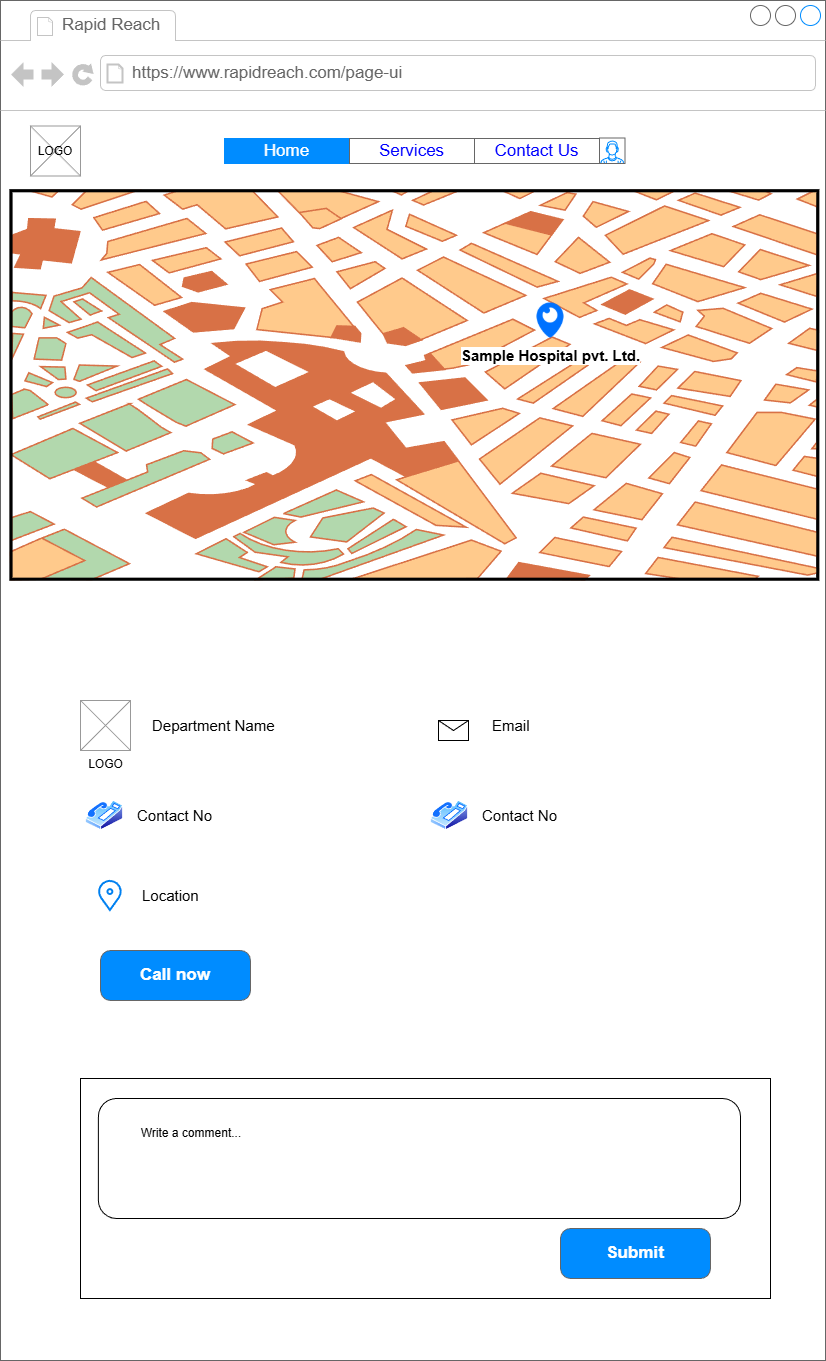

The diagram above was exported from draw.io. Its source (the exported page's mxGraphModel, read from the mxfile embedded in the PNG):
<mxGraphModel dx="1869" dy="1703" grid="1" gridSize="10" guides="1" tooltips="1" connect="1" arrows="1" fold="1" page="1" pageScale="1" pageWidth="827" pageHeight="1169" math="0" shadow="0">
  <root>
    <mxCell id="0" />
    <mxCell id="1" parent="0" />
    <mxCell id="X8LnuJ0BT6UNUj5XUbtM-1" parent="1" style="strokeWidth=1;shadow=0;dashed=0;align=center;html=1;shape=mxgraph.mockup.containers.browserWindow;rSize=0;strokeColor=#666666;strokeColor2=#008cff;strokeColor3=#c4c4c4;mainText=,;recursiveResize=0;" value="" vertex="1">
      <mxGeometry height="1360" width="825" x="-690" y="-200" as="geometry" />
    </mxCell>
    <mxCell id="p0KK4X2-M32TVEejnCqR-130" parent="X8LnuJ0BT6UNUj5XUbtM-1" style="rounded=0;whiteSpace=wrap;html=1;" value="" vertex="1">
      <mxGeometry height="220" width="690" x="80" y="1078" as="geometry" />
    </mxCell>
    <mxCell id="X8LnuJ0BT6UNUj5XUbtM-2" parent="X8LnuJ0BT6UNUj5XUbtM-1" style="strokeWidth=1;shadow=0;dashed=0;align=center;html=1;shape=mxgraph.mockup.containers.anchor;fontSize=17;fontColor=#666666;align=left;whiteSpace=wrap;" value="Rapid Reach" vertex="1">
      <mxGeometry height="26" width="110" x="60" y="12" as="geometry" />
    </mxCell>
    <mxCell id="X8LnuJ0BT6UNUj5XUbtM-3" parent="X8LnuJ0BT6UNUj5XUbtM-1" style="strokeWidth=1;shadow=0;dashed=0;align=center;html=1;shape=mxgraph.mockup.containers.anchor;rSize=0;fontSize=17;fontColor=#666666;align=left;" value="https://www.rapidreach.com/page-ui" vertex="1">
      <mxGeometry height="26" width="430" x="130" y="60" as="geometry" />
    </mxCell>
    <mxCell id="X8LnuJ0BT6UNUj5XUbtM-12" parent="X8LnuJ0BT6UNUj5XUbtM-1" style="swimlane;shape=mxgraph.bootstrap.anchor;strokeColor=#666666;fillColor=#ffffff;fontColor=#0000FF;fontStyle=0;childLayout=stackLayout;horizontal=0;startSize=0;horizontalStack=1;resizeParent=1;resizeParentMax=0;resizeLast=0;collapsible=0;marginBottom=0;whiteSpace=wrap;html=1;" value="" vertex="1">
      <mxGeometry height="25" width="375" x="224" y="138" as="geometry" />
    </mxCell>
    <mxCell id="X8LnuJ0BT6UNUj5XUbtM-13" parent="X8LnuJ0BT6UNUj5XUbtM-12" style="text;strokeColor=#008CFF;align=center;verticalAlign=middle;spacingLeft=10;spacingRight=10;overflow=hidden;points=[[0,0.5],[1,0.5]];portConstraint=eastwest;rotatable=0;whiteSpace=wrap;html=1;fillColor=#008CFF;fontColor=#ffffff;fontSize=17;" value="Home" vertex="1">
      <mxGeometry height="25" width="125" as="geometry" />
    </mxCell>
    <mxCell id="X8LnuJ0BT6UNUj5XUbtM-14" parent="X8LnuJ0BT6UNUj5XUbtM-12" style="text;strokeColor=inherit;align=center;verticalAlign=middle;spacingLeft=10;spacingRight=10;overflow=hidden;points=[[0,0.5],[1,0.5]];portConstraint=eastwest;rotatable=0;whiteSpace=wrap;html=1;fillColor=inherit;fontColor=inherit;fontSize=17;" value="Services" vertex="1">
      <mxGeometry height="25" width="125" x="125" as="geometry" />
    </mxCell>
    <mxCell id="X8LnuJ0BT6UNUj5XUbtM-15" parent="X8LnuJ0BT6UNUj5XUbtM-12" style="text;strokeColor=inherit;align=center;verticalAlign=middle;spacingLeft=10;spacingRight=10;overflow=hidden;points=[[0,0.5],[1,0.5]];portConstraint=eastwest;rotatable=0;whiteSpace=wrap;html=1;fillColor=inherit;fontColor=inherit;fontSize=17;" value="Contact Us" vertex="1">
      <mxGeometry height="25" width="125" x="250" as="geometry" />
    </mxCell>
    <mxCell id="X8LnuJ0BT6UNUj5XUbtM-18" parent="X8LnuJ0BT6UNUj5XUbtM-1" style="verticalLabelPosition=bottom;shadow=0;dashed=0;align=center;html=1;verticalAlign=top;strokeWidth=1;shape=mxgraph.mockup.graphics.simpleIcon;strokeColor=#999999;" value="" vertex="1">
      <mxGeometry height="50" width="50" x="30" y="125.5" as="geometry" />
    </mxCell>
    <mxCell id="X8LnuJ0BT6UNUj5XUbtM-19" parent="X8LnuJ0BT6UNUj5XUbtM-1" style="text;html=1;align=center;verticalAlign=middle;whiteSpace=wrap;rounded=0;" value="LOGO" vertex="1">
      <mxGeometry height="30" width="60" x="25" y="135.5" as="geometry" />
    </mxCell>
    <mxCell id="X8LnuJ0BT6UNUj5XUbtM-28" parent="X8LnuJ0BT6UNUj5XUbtM-1" style="verticalLabelPosition=bottom;shadow=0;dashed=0;align=center;html=1;verticalAlign=top;strokeWidth=1;shape=mxgraph.mockup.containers.userMale;strokeColor=#666666;strokeColor2=#008cff;" value="" vertex="1">
      <mxGeometry height="25.5" width="25.5" x="599" y="137.5" as="geometry" />
    </mxCell>
    <mxCell id="p0KK4X2-M32TVEejnCqR-106" parent="X8LnuJ0BT6UNUj5XUbtM-1" style="verticalLabelPosition=bottom;shadow=0;dashed=0;align=center;html=1;verticalAlign=top;strokeWidth=1;shape=mxgraph.mockup.misc.map;" value="" vertex="1">
      <mxGeometry height="390" width="810" x="10" y="190" as="geometry" />
    </mxCell>
    <mxCell id="p0KK4X2-M32TVEejnCqR-108" parent="X8LnuJ0BT6UNUj5XUbtM-1" style="shape=image;html=1;verticalAlign=top;verticalLabelPosition=bottom;labelBackgroundColor=#ffffff;imageAspect=0;aspect=fixed;image=https://cdn2.iconfinder.com/data/icons/social-media-and-payment/64/-47-128.png" value="&lt;b&gt;&lt;font style=&quot;font-size: 15px;&quot;&gt;Sample Hospital pvt. Ltd.&lt;/font&gt;&lt;/b&gt;" vertex="1">
      <mxGeometry height="40" width="40" x="530" y="300" as="geometry" />
    </mxCell>
    <mxCell id="p0KK4X2-M32TVEejnCqR-109" parent="X8LnuJ0BT6UNUj5XUbtM-1" style="verticalLabelPosition=bottom;shadow=0;dashed=0;align=center;html=1;verticalAlign=top;strokeWidth=1;shape=mxgraph.mockup.graphics.simpleIcon;strokeColor=#999999;" value="LOGO" vertex="1">
      <mxGeometry height="50" width="50" x="80" y="700" as="geometry" />
    </mxCell>
    <mxCell id="p0KK4X2-M32TVEejnCqR-110" parent="X8LnuJ0BT6UNUj5XUbtM-1" style="text;html=1;align=left;verticalAlign=middle;whiteSpace=wrap;rounded=0;" value="&lt;font style=&quot;font-size: 15px;&quot;&gt;Email&lt;/font&gt;" vertex="1">
      <mxGeometry height="50" width="230" x="490" y="700" as="geometry" />
    </mxCell>
    <mxCell id="p0KK4X2-M32TVEejnCqR-114" parent="X8LnuJ0BT6UNUj5XUbtM-1" style="text;html=1;align=left;verticalAlign=middle;whiteSpace=wrap;rounded=0;" value="&lt;font style=&quot;font-size: 15px;&quot;&gt;Department Name&lt;/font&gt;" vertex="1">
      <mxGeometry height="50" width="230" x="150" y="700" as="geometry" />
    </mxCell>
    <mxCell id="p0KK4X2-M32TVEejnCqR-124" parent="X8LnuJ0BT6UNUj5XUbtM-1" style="text;html=1;align=left;verticalAlign=middle;whiteSpace=wrap;rounded=0;" value="&lt;font style=&quot;font-size: 15px;&quot;&gt;Contact No&lt;/font&gt;" vertex="1">
      <mxGeometry height="50" width="230" x="480" y="790" as="geometry" />
    </mxCell>
    <mxCell id="p0KK4X2-M32TVEejnCqR-125" parent="X8LnuJ0BT6UNUj5XUbtM-1" style="image;aspect=fixed;perimeter=ellipsePerimeter;html=1;align=center;shadow=0;dashed=0;spacingTop=3;image=img/lib/active_directory/phone.svg;" value="" vertex="1">
      <mxGeometry height="30" width="37.97" x="430" y="800" as="geometry" />
    </mxCell>
    <mxCell id="p0KK4X2-M32TVEejnCqR-126" parent="X8LnuJ0BT6UNUj5XUbtM-1" style="shape=message;html=1;html=1;outlineConnect=0;labelPosition=center;verticalLabelPosition=bottom;align=center;verticalAlign=top;" value="" vertex="1">
      <mxGeometry height="20" width="30" x="437.97" y="720" as="geometry" />
    </mxCell>
    <mxCell id="p0KK4X2-M32TVEejnCqR-127" parent="X8LnuJ0BT6UNUj5XUbtM-1" style="strokeWidth=1;shadow=0;dashed=0;align=center;html=1;shape=mxgraph.mockup.buttons.button;strokeColor=#666666;fontColor=#ffffff;mainText=;buttonStyle=round;fontSize=17;fontStyle=1;fillColor=#008cff;whiteSpace=wrap;" value="Submit" vertex="1">
      <mxGeometry height="50" width="150" x="560" y="1228" as="geometry" />
    </mxCell>
    <mxCell id="p0KK4X2-M32TVEejnCqR-128" parent="X8LnuJ0BT6UNUj5XUbtM-1" style="rounded=1;whiteSpace=wrap;html=1;" value="" vertex="1">
      <mxGeometry height="120" width="642.11" x="97.89" y="1098" as="geometry" />
    </mxCell>
    <mxCell id="p0KK4X2-M32TVEejnCqR-129" parent="X8LnuJ0BT6UNUj5XUbtM-1" style="text;html=1;align=center;verticalAlign=middle;whiteSpace=wrap;rounded=0;" value="Write a comment..." vertex="1">
      <mxGeometry height="30" width="150" x="115.5" y="1118" as="geometry" />
    </mxCell>
    <mxCell id="oARv5NW9Wdc_rFAtvr9K-1" parent="X8LnuJ0BT6UNUj5XUbtM-1" style="text;html=1;align=left;verticalAlign=middle;whiteSpace=wrap;rounded=0;" value="&lt;font style=&quot;font-size: 15px;&quot;&gt;Location&lt;/font&gt;" vertex="1">
      <mxGeometry height="50" width="230" x="140" y="870" as="geometry" />
    </mxCell>
    <mxCell id="oARv5NW9Wdc_rFAtvr9K-2" parent="X8LnuJ0BT6UNUj5XUbtM-1" style="html=1;verticalLabelPosition=bottom;align=center;labelBackgroundColor=#ffffff;verticalAlign=top;strokeWidth=2;strokeColor=#0080F0;shadow=0;dashed=0;shape=mxgraph.ios7.icons.location;" value="" vertex="1">
      <mxGeometry height="30" width="24" x="97.88999999999999" y="880" as="geometry" />
    </mxCell>
    <mxCell id="f-jmA3I-Lv3MD1Sq4mIz-1" parent="X8LnuJ0BT6UNUj5XUbtM-1" style="text;html=1;align=left;verticalAlign=middle;whiteSpace=wrap;rounded=0;" value="&lt;font style=&quot;font-size: 15px;&quot;&gt;Contact No&lt;/font&gt;" vertex="1">
      <mxGeometry height="50" width="230" x="135" y="790" as="geometry" />
    </mxCell>
    <mxCell id="f-jmA3I-Lv3MD1Sq4mIz-2" parent="X8LnuJ0BT6UNUj5XUbtM-1" style="image;aspect=fixed;perimeter=ellipsePerimeter;html=1;align=center;shadow=0;dashed=0;spacingTop=3;image=img/lib/active_directory/phone.svg;" value="" vertex="1">
      <mxGeometry height="30" width="37.97" x="85" y="800" as="geometry" />
    </mxCell>
    <mxCell id="f-jmA3I-Lv3MD1Sq4mIz-3" parent="X8LnuJ0BT6UNUj5XUbtM-1" style="strokeWidth=1;shadow=0;dashed=0;align=center;html=1;shape=mxgraph.mockup.buttons.button;strokeColor=#666666;fontColor=#ffffff;mainText=;buttonStyle=round;fontSize=17;fontStyle=1;fillColor=#008cff;whiteSpace=wrap;" value="Call now" vertex="1">
      <mxGeometry height="50" width="150" x="100" y="950" as="geometry" />
    </mxCell>
  </root>
</mxGraphModel>